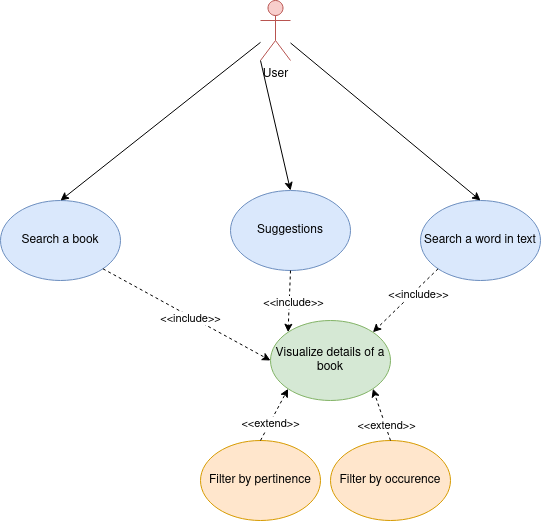

The diagram above was exported from draw.io. Its source (the exported page's mxGraphModel, read from the mxfile embedded in the PNG):
<mxGraphModel dx="1210" dy="714" grid="1" gridSize="10" guides="1" tooltips="1" connect="1" arrows="1" fold="1" page="1" pageScale="1" pageWidth="850" pageHeight="1100" math="0" shadow="0">
  <root>
    <mxCell id="0" />
    <mxCell id="1" parent="0" />
    <mxCell id="w7LgpsOcl14dkoo3qkG8-1" value="User" style="shape=umlActor;verticalLabelPosition=bottom;verticalAlign=top;html=1;outlineConnect=0;fillColor=#f8cecc;strokeColor=#b85450;" parent="1" vertex="1">
      <mxGeometry x="410" y="120" width="30" height="60" as="geometry" />
    </mxCell>
    <mxCell id="w7LgpsOcl14dkoo3qkG8-2" value="Search a book" style="ellipse;whiteSpace=wrap;html=1;fillColor=#dae8fc;strokeColor=#6c8ebf;" parent="1" vertex="1">
      <mxGeometry x="150" y="320" width="120" height="80" as="geometry" />
    </mxCell>
    <mxCell id="w7LgpsOcl14dkoo3qkG8-3" value="Search a word in text" style="ellipse;whiteSpace=wrap;html=1;fillColor=#dae8fc;strokeColor=#6c8ebf;" parent="1" vertex="1">
      <mxGeometry x="570" y="320" width="120" height="80" as="geometry" />
    </mxCell>
    <mxCell id="w7LgpsOcl14dkoo3qkG8-4" value="" style="endArrow=classic;html=1;rounded=0;entryX=0.5;entryY=0;entryDx=0;entryDy=0;" parent="1" source="w7LgpsOcl14dkoo3qkG8-1" target="w7LgpsOcl14dkoo3qkG8-2" edge="1">
      <mxGeometry width="50" height="50" relative="1" as="geometry">
        <mxPoint x="400" y="400" as="sourcePoint" />
        <mxPoint x="450" y="350" as="targetPoint" />
      </mxGeometry>
    </mxCell>
    <mxCell id="w7LgpsOcl14dkoo3qkG8-5" value="" style="endArrow=classic;html=1;rounded=0;entryX=0.5;entryY=0;entryDx=0;entryDy=0;" parent="1" source="w7LgpsOcl14dkoo3qkG8-1" target="w7LgpsOcl14dkoo3qkG8-3" edge="1">
      <mxGeometry width="50" height="50" relative="1" as="geometry">
        <mxPoint x="400" y="400" as="sourcePoint" />
        <mxPoint x="450" y="350" as="targetPoint" />
      </mxGeometry>
    </mxCell>
    <mxCell id="w7LgpsOcl14dkoo3qkG8-6" value="Visualize details of a book" style="ellipse;whiteSpace=wrap;html=1;fillColor=#d5e8d4;strokeColor=#82b366;" parent="1" vertex="1">
      <mxGeometry x="420" y="440" width="120" height="80" as="geometry" />
    </mxCell>
    <mxCell id="w7LgpsOcl14dkoo3qkG8-8" value="Suggestions" style="ellipse;whiteSpace=wrap;html=1;fillColor=#dae8fc;strokeColor=#6c8ebf;" parent="1" vertex="1">
      <mxGeometry x="380" y="310" width="120" height="80" as="geometry" />
    </mxCell>
    <mxCell id="w7LgpsOcl14dkoo3qkG8-9" value="" style="endArrow=classic;html=1;rounded=0;exitX=0;exitY=1;exitDx=0;exitDy=0;exitPerimeter=0;entryX=0.5;entryY=0;entryDx=0;entryDy=0;" parent="1" source="w7LgpsOcl14dkoo3qkG8-1" target="w7LgpsOcl14dkoo3qkG8-8" edge="1">
      <mxGeometry width="50" height="50" relative="1" as="geometry">
        <mxPoint x="400" y="400" as="sourcePoint" />
        <mxPoint x="450" y="350" as="targetPoint" />
      </mxGeometry>
    </mxCell>
    <mxCell id="w7LgpsOcl14dkoo3qkG8-10" value="Filter by pertinence" style="ellipse;whiteSpace=wrap;html=1;fillColor=#ffe6cc;strokeColor=#d79b00;" parent="1" vertex="1">
      <mxGeometry x="350" y="560" width="120" height="80" as="geometry" />
    </mxCell>
    <mxCell id="w7LgpsOcl14dkoo3qkG8-11" value="Filter by occurence" style="ellipse;whiteSpace=wrap;html=1;fillColor=#ffe6cc;strokeColor=#d79b00;" parent="1" vertex="1">
      <mxGeometry x="480" y="560" width="120" height="80" as="geometry" />
    </mxCell>
    <mxCell id="w7LgpsOcl14dkoo3qkG8-16" value="" style="endArrow=classic;html=1;rounded=0;entryX=0;entryY=1;entryDx=0;entryDy=0;exitX=0.5;exitY=0;exitDx=0;exitDy=0;dashed=1;" parent="1" source="w7LgpsOcl14dkoo3qkG8-10" target="w7LgpsOcl14dkoo3qkG8-6" edge="1">
      <mxGeometry width="50" height="50" relative="1" as="geometry">
        <mxPoint x="350" y="500" as="sourcePoint" />
        <mxPoint x="430" y="370" as="targetPoint" />
      </mxGeometry>
    </mxCell>
    <mxCell id="w7LgpsOcl14dkoo3qkG8-26" value="&amp;lt;&amp;lt;extend&amp;gt;&amp;gt;" style="edgeLabel;html=1;align=center;verticalAlign=middle;resizable=0;points=[];" parent="w7LgpsOcl14dkoo3qkG8-16" vertex="1" connectable="0">
      <mxGeometry x="-0.3205" relative="1" as="geometry">
        <mxPoint as="offset" />
      </mxGeometry>
    </mxCell>
    <mxCell id="w7LgpsOcl14dkoo3qkG8-17" value="" style="endArrow=classic;html=1;rounded=0;entryX=1;entryY=1;entryDx=0;entryDy=0;exitX=0.5;exitY=0;exitDx=0;exitDy=0;dashed=1;" parent="1" source="w7LgpsOcl14dkoo3qkG8-11" target="w7LgpsOcl14dkoo3qkG8-6" edge="1">
      <mxGeometry width="50" height="50" relative="1" as="geometry">
        <mxPoint x="590" y="540" as="sourcePoint" />
        <mxPoint x="420" y="570" as="targetPoint" />
      </mxGeometry>
    </mxCell>
    <mxCell id="w7LgpsOcl14dkoo3qkG8-25" value="&amp;lt;&amp;lt;extend&amp;gt;&amp;gt;" style="edgeLabel;html=1;align=center;verticalAlign=middle;resizable=0;points=[];" parent="w7LgpsOcl14dkoo3qkG8-17" vertex="1" connectable="0">
      <mxGeometry x="-0.403" y="-1" relative="1" as="geometry">
        <mxPoint as="offset" />
      </mxGeometry>
    </mxCell>
    <mxCell id="w7LgpsOcl14dkoo3qkG8-18" value="" style="endArrow=classic;html=1;rounded=0;exitX=0;exitY=1;exitDx=0;exitDy=0;entryX=1;entryY=0;entryDx=0;entryDy=0;dashed=1;" parent="1" source="w7LgpsOcl14dkoo3qkG8-3" target="w7LgpsOcl14dkoo3qkG8-6" edge="1">
      <mxGeometry width="50" height="50" relative="1" as="geometry">
        <mxPoint x="380" y="420" as="sourcePoint" />
        <mxPoint x="430" y="370" as="targetPoint" />
      </mxGeometry>
    </mxCell>
    <mxCell id="w7LgpsOcl14dkoo3qkG8-23" value="&amp;lt;&amp;lt;include&amp;gt;&amp;gt;" style="edgeLabel;html=1;align=center;verticalAlign=middle;resizable=0;points=[];" parent="w7LgpsOcl14dkoo3qkG8-18" vertex="1" connectable="0">
      <mxGeometry x="-0.2914" y="4" relative="1" as="geometry">
        <mxPoint as="offset" />
      </mxGeometry>
    </mxCell>
    <mxCell id="w7LgpsOcl14dkoo3qkG8-19" value="" style="endArrow=classic;html=1;rounded=0;exitX=0.5;exitY=1;exitDx=0;exitDy=0;entryX=0;entryY=0;entryDx=0;entryDy=0;dashed=1;" parent="1" source="w7LgpsOcl14dkoo3qkG8-8" target="w7LgpsOcl14dkoo3qkG8-6" edge="1">
      <mxGeometry width="50" height="50" relative="1" as="geometry">
        <mxPoint x="598" y="398" as="sourcePoint" />
        <mxPoint x="532" y="462" as="targetPoint" />
      </mxGeometry>
    </mxCell>
    <mxCell id="w7LgpsOcl14dkoo3qkG8-24" value="&amp;lt;&amp;lt;include&amp;gt;&amp;gt;" style="edgeLabel;html=1;align=center;verticalAlign=middle;resizable=0;points=[];" parent="w7LgpsOcl14dkoo3qkG8-19" vertex="1" connectable="0">
      <mxGeometry x="-0.0002" y="4" relative="1" as="geometry">
        <mxPoint as="offset" />
      </mxGeometry>
    </mxCell>
    <mxCell id="w7LgpsOcl14dkoo3qkG8-20" value="" style="endArrow=classic;html=1;rounded=0;exitX=1;exitY=1;exitDx=0;exitDy=0;entryX=0;entryY=0.5;entryDx=0;entryDy=0;dashed=1;" parent="1" source="w7LgpsOcl14dkoo3qkG8-2" target="w7LgpsOcl14dkoo3qkG8-6" edge="1">
      <mxGeometry width="50" height="50" relative="1" as="geometry">
        <mxPoint x="375" y="410" as="sourcePoint" />
        <mxPoint x="448" y="462" as="targetPoint" />
      </mxGeometry>
    </mxCell>
    <mxCell id="w7LgpsOcl14dkoo3qkG8-21" value="&amp;lt;&amp;lt;include&amp;gt;&amp;gt;" style="edgeLabel;html=1;align=center;verticalAlign=middle;resizable=0;points=[];" parent="w7LgpsOcl14dkoo3qkG8-20" vertex="1" connectable="0">
      <mxGeometry x="0.0471" y="-1" relative="1" as="geometry">
        <mxPoint as="offset" />
      </mxGeometry>
    </mxCell>
  </root>
</mxGraphModel>